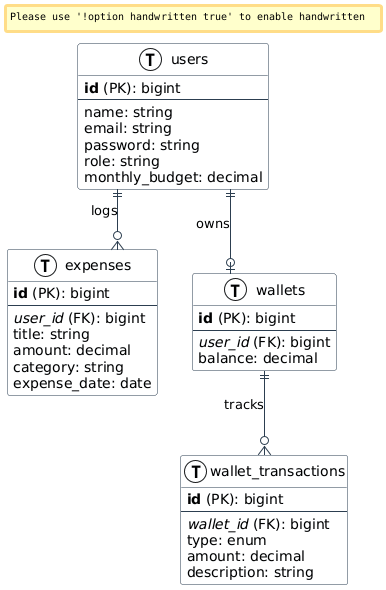

The diagram above was rendered by PlantUML. Its source (embedded in the PNG):
@startuml
skinparam roundcorner 5
skinparam linetype ortho
skinparam shadowing false
skinparam handwritten false
skinparam class {
    BackgroundColor #F8FAFC
    ArrowColor #2C3E50
    BorderColor #2C3E50
    FontName Arial
}

!define primary_key(x) <b>x</b> (PK)
!define foreign_key(x) <i>x</i> (FK)
!define table(x) entity x << (T, white) >>

table( users ) {
  primary_key( id ): bigint 
  --
  name: string 
  email: string 
  password: string 
  role: string 
  monthly_budget: decimal 
}

table( expenses ) {
  primary_key( id ): bigint 
  --
  foreign_key( user_id ): bigint
  title: string 
  amount: decimal 
  category: string 
  expense_date: date 
}

table( wallets ) {
  primary_key( id ): bigint 
  --
  foreign_key( user_id ): bigint
  balance: decimal 
}

table( wallet_transactions ) {
  primary_key( id ): bigint 
  --
  foreign_key( wallet_id ): bigint
  type: enum 
  amount: decimal 
  description: string
}

users ||--o{ expenses : "logs"
users ||--o| wallets : "owns"
wallets ||--o{ wallet_transactions : "tracks"

@enduml